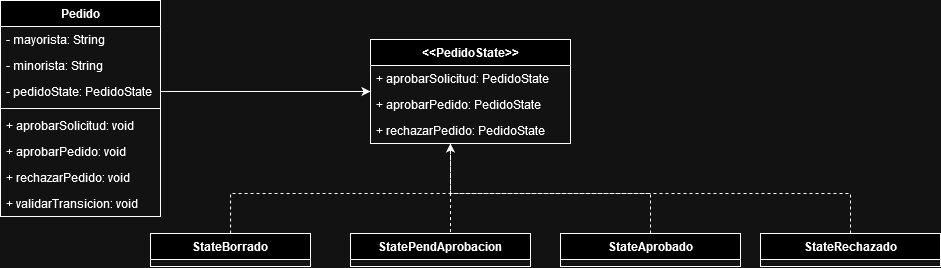

The diagram above was exported from draw.io. Its source (the exported page's mxGraphModel, read from the mxfile embedded in the PNG):
<mxGraphModel dx="989" dy="520" grid="1" gridSize="10" guides="1" tooltips="1" connect="1" arrows="1" fold="1" page="1" pageScale="1" pageWidth="827" pageHeight="1169" math="0" shadow="0">
  <root>
    <mxCell id="0" />
    <mxCell id="1" parent="0" />
    <mxCell id="_ei6qDaO4QRGhz9FelBt-8" value="Pedido" style="swimlane;fontStyle=1;align=center;verticalAlign=top;childLayout=stackLayout;horizontal=1;startSize=26;horizontalStack=0;resizeParent=1;resizeParentMax=0;resizeLast=0;collapsible=1;marginBottom=0;whiteSpace=wrap;html=1;" vertex="1" parent="1">
      <mxGeometry x="20" y="127" width="160" height="216" as="geometry" />
    </mxCell>
    <mxCell id="_ei6qDaO4QRGhz9FelBt-9" value="- mayorista: String" style="text;strokeColor=none;fillColor=none;align=left;verticalAlign=top;spacingLeft=4;spacingRight=4;overflow=hidden;rotatable=0;points=[[0,0.5],[1,0.5]];portConstraint=eastwest;whiteSpace=wrap;html=1;" vertex="1" parent="_ei6qDaO4QRGhz9FelBt-8">
      <mxGeometry y="26" width="160" height="26" as="geometry" />
    </mxCell>
    <mxCell id="_ei6qDaO4QRGhz9FelBt-12" value="- minorista: String" style="text;strokeColor=none;fillColor=none;align=left;verticalAlign=top;spacingLeft=4;spacingRight=4;overflow=hidden;rotatable=0;points=[[0,0.5],[1,0.5]];portConstraint=eastwest;whiteSpace=wrap;html=1;" vertex="1" parent="_ei6qDaO4QRGhz9FelBt-8">
      <mxGeometry y="52" width="160" height="26" as="geometry" />
    </mxCell>
    <mxCell id="_ei6qDaO4QRGhz9FelBt-20" value="- pedidoState: PedidoState" style="text;strokeColor=none;fillColor=none;align=left;verticalAlign=top;spacingLeft=4;spacingRight=4;overflow=hidden;rotatable=0;points=[[0,0.5],[1,0.5]];portConstraint=eastwest;whiteSpace=wrap;html=1;" vertex="1" parent="_ei6qDaO4QRGhz9FelBt-8">
      <mxGeometry y="78" width="160" height="26" as="geometry" />
    </mxCell>
    <mxCell id="_ei6qDaO4QRGhz9FelBt-10" value="" style="line;strokeWidth=1;fillColor=none;align=left;verticalAlign=middle;spacingTop=-1;spacingLeft=3;spacingRight=3;rotatable=0;labelPosition=right;points=[];portConstraint=eastwest;strokeColor=inherit;" vertex="1" parent="_ei6qDaO4QRGhz9FelBt-8">
      <mxGeometry y="104" width="160" height="8" as="geometry" />
    </mxCell>
    <mxCell id="_ei6qDaO4QRGhz9FelBt-11" value="&lt;div&gt;+ aprobarSolicitud: void&lt;/div&gt;" style="text;strokeColor=none;fillColor=none;align=left;verticalAlign=top;spacingLeft=4;spacingRight=4;overflow=hidden;rotatable=0;points=[[0,0.5],[1,0.5]];portConstraint=eastwest;whiteSpace=wrap;html=1;" vertex="1" parent="_ei6qDaO4QRGhz9FelBt-8">
      <mxGeometry y="112" width="160" height="26" as="geometry" />
    </mxCell>
    <mxCell id="_ei6qDaO4QRGhz9FelBt-13" value="+ aprobarPedido: void" style="text;strokeColor=none;fillColor=none;align=left;verticalAlign=top;spacingLeft=4;spacingRight=4;overflow=hidden;rotatable=0;points=[[0,0.5],[1,0.5]];portConstraint=eastwest;whiteSpace=wrap;html=1;" vertex="1" parent="_ei6qDaO4QRGhz9FelBt-8">
      <mxGeometry y="138" width="160" height="26" as="geometry" />
    </mxCell>
    <mxCell id="_ei6qDaO4QRGhz9FelBt-14" value="+ rechazarPedido: void" style="text;strokeColor=none;fillColor=none;align=left;verticalAlign=top;spacingLeft=4;spacingRight=4;overflow=hidden;rotatable=0;points=[[0,0.5],[1,0.5]];portConstraint=eastwest;whiteSpace=wrap;html=1;" vertex="1" parent="_ei6qDaO4QRGhz9FelBt-8">
      <mxGeometry y="164" width="160" height="26" as="geometry" />
    </mxCell>
    <mxCell id="_ei6qDaO4QRGhz9FelBt-47" value="+ validarTransicion: void" style="text;strokeColor=none;fillColor=none;align=left;verticalAlign=top;spacingLeft=4;spacingRight=4;overflow=hidden;rotatable=0;points=[[0,0.5],[1,0.5]];portConstraint=eastwest;whiteSpace=wrap;html=1;" vertex="1" parent="_ei6qDaO4QRGhz9FelBt-8">
      <mxGeometry y="190" width="160" height="26" as="geometry" />
    </mxCell>
    <mxCell id="_ei6qDaO4QRGhz9FelBt-16" value="&amp;lt;&amp;lt;PedidoState&amp;gt;&amp;gt;" style="swimlane;fontStyle=1;align=center;verticalAlign=top;childLayout=stackLayout;horizontal=1;startSize=26;horizontalStack=0;resizeParent=1;resizeParentMax=0;resizeLast=0;collapsible=1;marginBottom=0;whiteSpace=wrap;html=1;" vertex="1" parent="1">
      <mxGeometry x="390" y="166" width="200" height="104" as="geometry" />
    </mxCell>
    <mxCell id="_ei6qDaO4QRGhz9FelBt-22" value="&lt;div&gt;+ aprobarSolicitud: PedidoState&lt;/div&gt;" style="text;strokeColor=none;fillColor=none;align=left;verticalAlign=top;spacingLeft=4;spacingRight=4;overflow=hidden;rotatable=0;points=[[0,0.5],[1,0.5]];portConstraint=eastwest;whiteSpace=wrap;html=1;" vertex="1" parent="_ei6qDaO4QRGhz9FelBt-16">
      <mxGeometry y="26" width="200" height="26" as="geometry" />
    </mxCell>
    <mxCell id="_ei6qDaO4QRGhz9FelBt-23" value="&lt;div&gt;+ aprobarPedido: PedidoState&lt;/div&gt;&lt;div&gt;&lt;br&gt;&lt;/div&gt;" style="text;strokeColor=none;fillColor=none;align=left;verticalAlign=top;spacingLeft=4;spacingRight=4;overflow=hidden;rotatable=0;points=[[0,0.5],[1,0.5]];portConstraint=eastwest;whiteSpace=wrap;html=1;" vertex="1" parent="_ei6qDaO4QRGhz9FelBt-16">
      <mxGeometry y="52" width="200" height="26" as="geometry" />
    </mxCell>
    <mxCell id="_ei6qDaO4QRGhz9FelBt-24" value="&lt;div&gt;+ rechazarPedido: PedidoState&lt;/div&gt;&lt;div&gt;&lt;br&gt;&lt;/div&gt;" style="text;strokeColor=none;fillColor=none;align=left;verticalAlign=top;spacingLeft=4;spacingRight=4;overflow=hidden;rotatable=0;points=[[0,0.5],[1,0.5]];portConstraint=eastwest;whiteSpace=wrap;html=1;" vertex="1" parent="_ei6qDaO4QRGhz9FelBt-16">
      <mxGeometry y="78" width="200" height="26" as="geometry" />
    </mxCell>
    <mxCell id="_ei6qDaO4QRGhz9FelBt-26" style="edgeStyle=orthogonalEdgeStyle;rounded=0;orthogonalLoop=1;jettySize=auto;html=1;" edge="1" parent="1" source="_ei6qDaO4QRGhz9FelBt-20" target="_ei6qDaO4QRGhz9FelBt-16">
      <mxGeometry relative="1" as="geometry" />
    </mxCell>
    <mxCell id="_ei6qDaO4QRGhz9FelBt-35" style="edgeStyle=orthogonalEdgeStyle;rounded=0;orthogonalLoop=1;jettySize=auto;html=1;dashed=1;" edge="1" parent="1" source="_ei6qDaO4QRGhz9FelBt-27" target="_ei6qDaO4QRGhz9FelBt-16">
      <mxGeometry relative="1" as="geometry">
        <Array as="points">
          <mxPoint x="250" y="320" />
          <mxPoint x="470" y="320" />
        </Array>
      </mxGeometry>
    </mxCell>
    <mxCell id="_ei6qDaO4QRGhz9FelBt-27" value="StateBorrado" style="swimlane;fontStyle=1;align=center;verticalAlign=top;childLayout=stackLayout;horizontal=1;startSize=26;horizontalStack=0;resizeParent=1;resizeParentMax=0;resizeLast=0;collapsible=1;marginBottom=0;whiteSpace=wrap;html=1;" vertex="1" parent="1">
      <mxGeometry x="170" y="360" width="160" height="33" as="geometry" />
    </mxCell>
    <mxCell id="_ei6qDaO4QRGhz9FelBt-36" style="edgeStyle=orthogonalEdgeStyle;rounded=0;orthogonalLoop=1;jettySize=auto;html=1;endArrow=none;endFill=0;dashed=1;" edge="1" parent="1">
      <mxGeometry relative="1" as="geometry">
        <mxPoint x="449.4934782608695" y="360" as="sourcePoint" />
        <mxPoint x="459.4934782608695" y="270" as="targetPoint" />
        <Array as="points">
          <mxPoint x="449" y="361" />
          <mxPoint x="470" y="361" />
          <mxPoint x="470" y="270" />
        </Array>
      </mxGeometry>
    </mxCell>
    <mxCell id="_ei6qDaO4QRGhz9FelBt-32" value="StatePendAprobacion" style="swimlane;fontStyle=1;align=center;verticalAlign=top;childLayout=stackLayout;horizontal=1;startSize=26;horizontalStack=0;resizeParent=1;resizeParentMax=0;resizeLast=0;collapsible=1;marginBottom=0;whiteSpace=wrap;html=1;" vertex="1" parent="1">
      <mxGeometry x="370" y="360" width="180" height="33" as="geometry" />
    </mxCell>
    <mxCell id="_ei6qDaO4QRGhz9FelBt-37" style="edgeStyle=orthogonalEdgeStyle;rounded=0;orthogonalLoop=1;jettySize=auto;html=1;endArrow=none;endFill=0;dashed=1;" edge="1" parent="1" source="_ei6qDaO4QRGhz9FelBt-33" target="_ei6qDaO4QRGhz9FelBt-16">
      <mxGeometry relative="1" as="geometry">
        <Array as="points">
          <mxPoint x="670" y="320" />
          <mxPoint x="470" y="320" />
        </Array>
      </mxGeometry>
    </mxCell>
    <mxCell id="_ei6qDaO4QRGhz9FelBt-33" value="StateAprobado" style="swimlane;fontStyle=1;align=center;verticalAlign=top;childLayout=stackLayout;horizontal=1;startSize=26;horizontalStack=0;resizeParent=1;resizeParentMax=0;resizeLast=0;collapsible=1;marginBottom=0;whiteSpace=wrap;html=1;" vertex="1" parent="1">
      <mxGeometry x="580" y="360" width="180" height="33" as="geometry" />
    </mxCell>
    <mxCell id="_ei6qDaO4QRGhz9FelBt-38" style="edgeStyle=orthogonalEdgeStyle;rounded=0;orthogonalLoop=1;jettySize=auto;html=1;endArrow=none;endFill=0;dashed=1;" edge="1" parent="1" source="_ei6qDaO4QRGhz9FelBt-34" target="_ei6qDaO4QRGhz9FelBt-16">
      <mxGeometry relative="1" as="geometry">
        <Array as="points">
          <mxPoint x="870" y="320" />
          <mxPoint x="470" y="320" />
        </Array>
      </mxGeometry>
    </mxCell>
    <mxCell id="_ei6qDaO4QRGhz9FelBt-34" value="StateRechazado" style="swimlane;fontStyle=1;align=center;verticalAlign=top;childLayout=stackLayout;horizontal=1;startSize=26;horizontalStack=0;resizeParent=1;resizeParentMax=0;resizeLast=0;collapsible=1;marginBottom=0;whiteSpace=wrap;html=1;" vertex="1" parent="1">
      <mxGeometry x="780" y="360" width="180" height="33" as="geometry" />
    </mxCell>
  </root>
</mxGraphModel>